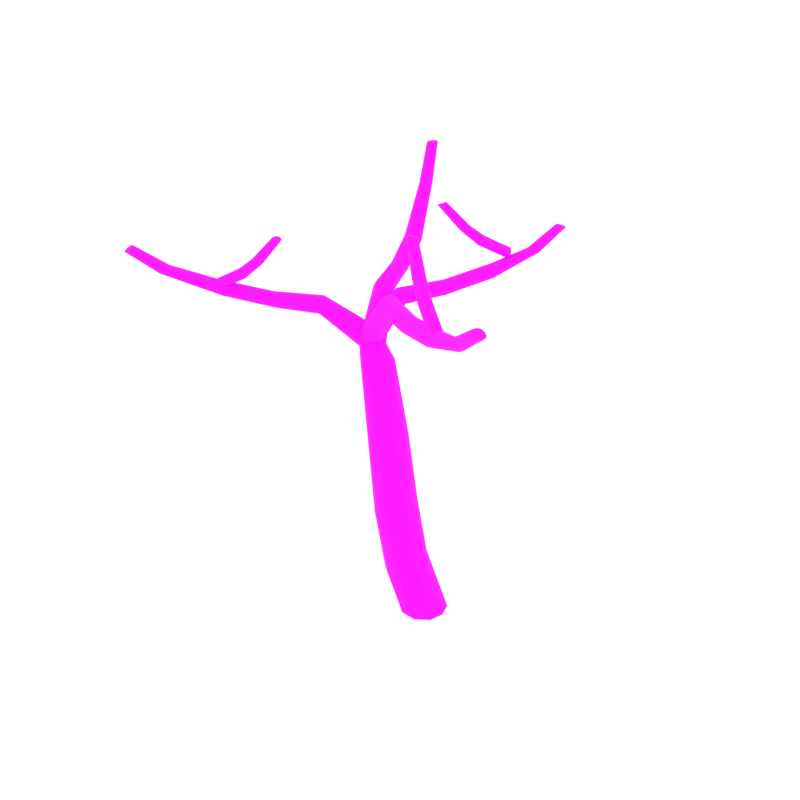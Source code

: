 # Source: DeadTree_2.blend  (saved by Blender 2.79.0; exported with 4.5.12 LTS)
import bpy
from mathutils import Matrix  # noqa: F401  (used for matrix-valued properties, if any)

bpy.ops.wm.read_factory_settings(use_empty=True)
scene = bpy.context.scene
scene.name = 'Scene'

# ---- collections
col_collection_1 = bpy.data.collections.new('Collection 1'); scene.collection.children.link(col_collection_1)

# ---- images (referenced by path relative to the original .blend; pixels are not part of the script)
import os
ASSET_DIR = os.environ.get("B2B_ASSET_DIR", "")  # directory of the original .blend (textures are referenced by path, not embedded)
HERE = os.path.dirname(os.path.abspath(__file__))  # packed textures are extracted next to this script under _unpacked/

def load_image(name, relpath, width, height, colorspace="sRGB"):
    """Load a texture the original file referenced (path relative to the .blend, or extracted next to this script)."""
    p = next((c for c in (os.path.join(HERE, relpath), os.path.join(ASSET_DIR, relpath)) if relpath and os.path.exists(c)), "")
    if p:
        img = bpy.data.images.load(p, check_existing=True)
        img.name = name
    else:  # same state as the original file: an image datablock whose file is absent (Cycles renders it pink)
        img = bpy.data.images.new(name, width, height)
        img.source = "FILE"
        img.filepath = "//" + (relpath or name)
    img.colorspace_settings.name = colorspace
    return img
img_bark_jpg = load_image('Bark.jpg', 'Bark.jpg', 1024, 1024, 'sRGB')

# ---- materials (node trees are filled in below, after node groups)
mat_bark = bpy.data.materials.new('Bark')
mat_bark.alpha_threshold = 0.0
mat_bark.roughness = 0.5

# ---- node groups
ng_auto_smooth = bpy.data.node_groups.new('Auto Smooth', 'GeometryNodeTree')
_s = ng_auto_smooth.interface.new_socket(name='Geometry', in_out='OUTPUT', socket_type='NodeSocketGeometry')
_s = ng_auto_smooth.interface.new_socket(name='Geometry', in_out='INPUT', socket_type='NodeSocketGeometry')
_s = ng_auto_smooth.interface.new_socket(name='Angle', in_out='INPUT', socket_type='NodeSocketFloat')
_s.subtype = 'ANGLE'
_s.min_value = 0.0
_s.max_value = 3.142
ng_auto_smooth.is_modifier = True
_N = ng_auto_smooth.nodes; _L = ng_auto_smooth.links
n0 = _N.new('NodeGroupOutput'); n0.name = 'Group Output'; n0.location = (480, -100)
n1 = _N.new('NodeGroupInput'); n1.name = 'Group Input'; n1.location = (-420, -300)
n2 = _N.new('NodeGroupInput'); n2.name = 'Group Input.001'; n2.location = (-60, -100)
n3 = _N.new('GeometryNodeSetShadeSmooth'); n3.name = 'Set Shade Smooth'; n3.location = (120, -100)
n3.domain = 'EDGE'
n4 = _N.new('GeometryNodeSetShadeSmooth'); n4.name = 'Set Shade Smooth.001'; n4.location = (300, -100)
n5 = _N.new('GeometryNodeInputMeshEdgeAngle'); n5.name = 'Edge Angle'; n5.location = (-420, -220)
n6 = _N.new('GeometryNodeInputEdgeSmooth'); n6.name = 'Is Edge Smooth'; n6.location = (-60, -160)
n7 = _N.new('GeometryNodeInputShadeSmooth'); n7.name = 'Is Face Smooth'; n7.location = (-240, -340)
n8 = _N.new('FunctionNodeBooleanMath'); n8.name = 'Boolean Math'; n8.location = (-60, -220)
n9 = _N.new('FunctionNodeCompare'); n9.name = 'Compare'; n9.location = (-240, -180)
n9.operation = 'LESS_EQUAL'
_L.new(n5.outputs[0], n9.inputs[0])
_L.new(n4.outputs[0], n0.inputs[0])
_L.new(n1.outputs[1], n9.inputs[1])
_L.new(n9.outputs[0], n8.inputs[0])
_L.new(n7.outputs[0], n8.inputs[1])
_L.new(n2.outputs[0], n3.inputs[0])
_L.new(n6.outputs[0], n3.inputs[1])
_L.new(n3.outputs[0], n4.inputs[0])
_L.new(n8.outputs[0], n3.inputs[2])
n0.is_active_output = True

# ---- material node trees
mat_bark.use_nodes = True; mat_bark.node_tree.nodes.clear()
_N = mat_bark.node_tree.nodes; _L = mat_bark.node_tree.links
n0 = _N.new('ShaderNodeOutputMaterial'); n0.name = 'Material Output'; n0.location = (405, -465)
n1 = _N.new('ShaderNodeBsdfPrincipled'); n1.name = 'Principled BSDF'; n1.location = (115, -465)
n1.width = 150
n1.subsurface_method = 'BURLEY'
n1.inputs[2].default_value = 1.0
n1.inputs[3].default_value = 1.45
n1.inputs[9].default_value = (1.0, 1.0, 1.0)
n2 = _N.new('ShaderNodeTexImage'); n2.name = 'Image Texture.001'; n2.location = (-402, -432)
n2.width = 136
n2.image = img_bark_jpg
_L.new(n1.outputs[0], n0.inputs[0])
_L.new(n2.outputs[0], n1.inputs[0])
n0.is_active_output = True

# ---- world
world_world = bpy.data.worlds.new('World'); scene.world = world_world
world_world.color = (1.0, 1.0, 1.0)
world_world.use_sun_shadow = False
world_world.sun_shadow_jitter_overblur = 0.0
world_world.cycles.sampling_method = 'NONE'
world_world.cycles.sample_map_resolution = 256

# ---- meshes
me_cylinder_039 = bpy.data.meshes.new('Cylinder.039')
me_cylinder_039.from_pydata([(0.2263, -0.04104, -0.00138), (0.2728, 0.1252, 0.001777), (0.0831, -0.1548, 0.002427), (-0.09787, -0.1555, 0.01261), (-0.2345, -0.05331, 0.02171), (-0.288, 0.1054, 0.02682), (-0.2409, 0.2708, 0.02738), (-0.1015, 0.3806, 0.02298), (0.07628, 0.3844, 0.01535), (0.2174, 0.2842, 0.007752), (-0.2567, -0.1021, 2.096), (-0.2241, 0.0302, 2.136), (-0.3647, -0.193, 2.068), (-0.5087, -0.1973, 2.077), (-0.6234, -0.1163, 2.113), (-0.6719, 0.01304, 2.153), (-0.6366, 0.15, 2.183), (-0.5236, 0.2386, 2.192), (-0.3822, 0.2388, 2.186), (-0.2707, 0.1578, 2.169), (-0.5666, -0.1821, 3.273), (-0.5172, -0.128, 3.245), (-0.6294, -0.1944, 3.321), (-0.6806, -0.1588, 3.373), (-0.6994, -0.088, 3.408), (-0.6792, -0.009433, 3.413), (-0.6284, 0.04683, 3.384), (-0.5675, 0.06018, 3.33), (-0.5171, 0.02206, 3.276), (-0.4973, -0.05173, 3.246), (-0.1557, -0.3794, 3.759), (-0.1233, -0.3275, 3.731), (-0.187, -0.4018, 3.816), (-0.2034, -0.3855, 3.881), (-0.1976, -0.336, 3.93), (-0.1731, -0.272, 3.942), (-0.1397, -0.2181, 3.914), (-0.112, -0.1935, 3.854), (-0.09727, -0.2113, 3.786), (-0.1004, -0.2646, 3.741), (0.2968, -0.639, 3.792), (0.3173, -0.5876, 3.769), (0.2903, -0.6717, 3.843), (0.3025, -0.6731, 3.904), (0.3295, -0.6418, 3.95), (0.3595, -0.5895, 3.965), (0.3808, -0.5363, 3.941), (0.3834, -0.5009, 3.889), (0.369, -0.5004, 3.828), (0.3449, -0.5357, 3.782), (0.8595, -0.9637, 3.916), (0.8791, -0.9117, 3.894), (0.8554, -0.9979, 3.966), (0.8707, -1.001, 4.026), (0.9001, -0.9715, 4.072), (0.9311, -0.9198, 4.086), (0.9516, -0.866, 4.063), (0.9517, -0.8291, 4.013), (0.9342, -0.8266, 3.952), (0.9077, -0.8603, 3.906), (1.372, -1.246, 4.129), (1.401, -1.215, 4.114), (1.334, -1.252, 4.155), (1.302, -1.231, 4.182), (1.289, -1.189, 4.2), (1.301, -1.143, 4.201), (1.331, -1.111, 4.185), (1.368, -1.105, 4.156), (1.399, -1.128, 4.128), (1.412, -1.171, 4.113), (1.723, -1.42, 4.4), (1.749, -1.394, 4.388), (1.688, -1.424, 4.418), (1.658, -1.405, 4.435), (1.645, -1.368, 4.446), (1.654, -1.329, 4.445), (1.681, -1.303, 4.433), (1.716, -1.299, 4.412), (1.746, -1.319, 4.394), (1.759, -1.357, 4.386), (0.6051, -0.7628, 4.168), (0.6203, -0.7279, 4.151), (0.6103, -0.7918, 4.198), (0.634, -0.8027, 4.232), (0.6672, -0.7907, 4.256), (0.6975, -0.7608, 4.261), (0.7134, -0.7247, 4.244), (0.7098, -0.6968, 4.211), (0.6854, -0.6869, 4.176), (0.6499, -0.6989, 4.154), (0.421, -0.6315, 4.359), (0.4312, -0.5934, 4.347), (0.4355, -0.6674, 4.375), (0.47, -0.6868, 4.39), (0.5115, -0.6816, 4.399), (0.5437, -0.6538, 4.397), (0.5546, -0.6145, 4.385), (0.5401, -0.5787, 4.366), (0.5043, -0.56, 4.349), (0.4621, -0.5661, 4.344), (0.1956, -0.4543, 4.682), (0.2035, -0.4213, 4.674), (0.209, -0.486, 4.692), (0.2396, -0.5038, 4.699), (0.2756, -0.5003, 4.702), (0.303, -0.477, 4.698), (0.3114, -0.4429, 4.69), (0.2976, -0.4111, 4.678), (0.2658, -0.3938, 4.67), (0.2295, -0.3982, 4.669), (0.9256, -0.9762, 3.972), (0.9452, -0.9441, 3.955), (0.9208, -0.9986, 4.008), (0.9321, -1.001, 4.049), (0.9556, -0.9828, 4.08), (0.9827, -0.9506, 4.088), (1.003, -0.9173, 4.07), (1.01, -0.8963, 4.033), (0.9986, -0.8949, 3.991), (0.9722, -0.9131, 3.962), (-1.475, 2.01, 4.825), (-1.485, 1.971, 4.82), (-1.469, 1.934, 4.82), (-1.435, 1.913, 4.823), (-1.395, 1.917, 4.825), (-1.365, 1.944, 4.828), (-1.357, 1.983, 4.829), (-1.374, 2.019, 4.83), (-1.446, 2.035, 4.828), (-1.408, 2.039, 4.83), (-1.4, 1.799, 4.402), (-1.411, 1.753, 4.403), (-1.393, 1.709, 4.411), (-1.352, 1.686, 4.42), (-1.306, 1.691, 4.426), (-1.271, 1.723, 4.426), (-1.261, 1.769, 4.422), (-1.281, 1.811, 4.415), (-1.366, 1.829, 4.404), (-1.321, 1.834, 4.409), (-1.201, 1.282, 3.831), (-1.227, 1.25, 3.878), (-1.221, 1.238, 3.94), (-1.185, 1.249, 3.99), (-1.132, 1.274, 4.009), (-1.082, 1.306, 3.99), (-1.056, 1.332, 3.941), (-1.063, 1.345, 3.88), (-1.153, 1.314, 3.815), (-1.101, 1.338, 3.833), (-1.078, 0.8865, 3.604), (-1.119, 0.8722, 3.65), (-1.13, 0.8811, 3.712), (-1.107, 0.9081, 3.764), (-1.059, 0.9386, 3.787), (-1.003, 0.9631, 3.773), (-0.9633, 0.9725, 3.726), (-0.9542, 0.9642, 3.666), (-1.026, 0.9121, 3.592), (-0.9787, 0.9416, 3.615), (-0.8785, 0.405, 3.563), (-0.9125, 0.3638, 3.609), (-0.9111, 0.3407, 3.676), (-0.8742, 0.3443, 3.736), (-0.8154, 0.3682, 3.765), (-0.7579, 0.4054, 3.752), (-0.7241, 0.442, 3.704), (-0.7277, 0.4648, 3.638), (-0.823, 0.4423, 3.553), (-0.7662, 0.4652, 3.581), (-0.707, 0.0221, 3.197), (-0.7326, -0.06071, 3.219), (-0.7025, -0.1388, 3.253), (-0.6078, -0.1985, 3.279), (-0.5271, -0.1816, 3.31), (-0.459, -0.1255, 3.306), (-0.4301, -0.05127, 3.267), (-0.4827, 0.0407, 3.225), (-0.6396, 0.0746, 3.19), (-0.5552, 0.08209, 3.201), (-0.4698, -0.02899, 3.272), (-0.5198, 0.02127, 3.247), (-0.4609, -0.09933, 3.301), (-0.4986, -0.1629, 3.325), (-0.5695, -0.1941, 3.335), (-0.6456, -0.1811, 3.325), (-0.6978, -0.1295, 3.299), (-0.7062, -0.05929, 3.264), (-0.6655, 0.004324, 3.239), (-0.5932, 0.03497, 3.235), (-0.4199, 0.2854, 3.608), (-0.4661, 0.3097, 3.58), (-0.4012, 0.2614, 3.661), (-0.4179, 0.2486, 3.719), (-0.4644, 0.2527, 3.759), (-0.5229, 0.2711, 3.766), (-0.5709, 0.2962, 3.737), (-0.5912, 0.3168, 3.681), (-0.5729, 0.3281, 3.622), (-0.5233, 0.3266, 3.584), (-0.2182, 0.7013, 3.63), (-0.2636, 0.7154, 3.607), (-0.1916, 0.6996, 3.677), (-0.1941, 0.7129, 3.73), (-0.2256, 0.7368, 3.769), (-0.2741, 0.7608, 3.777), (-0.3211, 0.7755, 3.753), (-0.3499, 0.7735, 3.706), (-0.3464, 0.7582, 3.652), (-0.3116, 0.7372, 3.614), (0.03003, 1.222, 3.73), (-0.01583, 1.235, 3.707), (0.05787, 1.223, 3.776), (0.05688, 1.239, 3.829), (0.02669, 1.265, 3.867), (-0.02139, 1.29, 3.875), (-0.06889, 1.304, 3.852), (-0.09889, 1.299, 3.805), (-0.09697, 1.281, 3.752), (-0.06343, 1.258, 3.715), (0.2472, 1.752, 3.921), (0.2191, 1.775, 3.904), (0.2536, 1.719, 3.945), (0.235, 1.691, 3.969), (0.1981, 1.678, 3.984), (0.1572, 1.686, 3.982), (0.128, 1.71, 3.965), (0.1214, 1.741, 3.938), (0.1414, 1.769, 3.913), (0.1795, 1.782, 3.901), (0.3671, 2.083, 4.153), (0.3438, 2.104, 4.14), (0.372, 2.053, 4.17), (0.3555, 2.026, 4.186), (0.3237, 2.013, 4.194), (0.289, 2.018, 4.191), (0.2646, 2.04, 4.178), (0.2599, 2.07, 4.158), (0.2776, 2.097, 4.141), (0.3102, 2.11, 4.136), (-0.109, 1.15, 4.095), (-0.1392, 1.16, 4.077), (-0.08621, 1.159, 4.123), (-0.08044, 1.183, 4.152), (-0.09461, 1.213, 4.17), (-0.1228, 1.238, 4.169), (-0.154, 1.249, 4.151), (-0.1758, 1.242, 4.12), (-0.1805, 1.217, 4.09), (-0.1664, 1.185, 4.075), (-0.2308, 0.9951, 4.268), (-0.2639, 1.001, 4.253), (-0.2012, 1.011, 4.283), (-0.187, 1.044, 4.295), (-0.1944, 1.081, 4.3), (-0.2202, 1.107, 4.293), (-0.2544, 1.114, 4.279), (-0.2836, 1.098, 4.26), (-0.297, 1.064, 4.247), (-0.2892, 1.026, 4.246), (-0.4014, 0.811, 4.557), (-0.4301, 0.8154, 4.546), (-0.3749, 0.8253, 4.566), (-0.3613, 0.8538, 4.571), (-0.3664, 0.8855, 4.571), (-0.388, 0.908, 4.564), (-0.4177, 0.9128, 4.553), (-0.4441, 0.898, 4.541), (-0.4571, 0.8684, 4.535), (-0.4514, 0.8367, 4.538), (0.07855, 1.43, 3.914), (0.05067, 1.444, 3.895), (0.09567, 1.429, 3.947), (0.09428, 1.443, 3.982), (0.07432, 1.465, 4.006), (0.04395, 1.487, 4.009), (0.01506, 1.502, 3.989), (-0.0008056, 1.504, 3.954), (0.0019, 1.491, 3.918), (0.02156, 1.466, 3.896), (-0.4329, 0.2164, 0.4987), (-0.322, 0.3206, 0.5663), (-0.2699, -0.1902, 0.5167), (-0.3973, -0.09406, 0.4708), (0.004314, 0.07682, 0.7072), (-0.01585, -0.07993, 0.6678), (-0.1754, 0.3226, 0.6432), (-0.4588, 0.05737, 0.4639), (-0.119, -0.1874, 0.5925), (-0.05466, 0.2274, 0.6979), (-0.5722, 0.1908, 1.235), (-0.4019, -0.2066, 1.196), (-0.112, 0.05407, 1.345), (-0.4538, 0.2924, 1.283), (-0.5362, -0.1132, 1.184), (-0.1346, -0.09824, 1.301), (-0.2992, 0.2935, 1.329), (-0.6006, 0.03475, 1.199), (-0.2433, -0.2028, 1.24), (-0.173, 0.2007, 1.355), (-0.7205, -0.01278, 3.223), (-0.6983, -0.07996, 3.179), (-0.6985, 0.03869, 3.286), (-0.64, 0.05247, 3.348), (-0.5674, 0.02181, 3.383), (-0.5082, -0.04051, 3.377), (-0.4847, -0.11, 3.332), (-0.5044, -0.159, 3.263), (-0.5647, -0.1703, 3.199), (-0.6408, -0.14, 3.17), (-1.064, -0.3172, 3.59), (-1.041, -0.3627, 3.559), (-1.065, -0.2895, 3.644), (-1.043, -0.2921, 3.702), (-1.008, -0.3251, 3.74), (-0.9721, -0.3749, 3.745), (-0.9485, -0.4221, 3.713), (-0.9446, -0.4478, 3.656), (-0.9663, -0.443, 3.597), (-1.005, -0.4104, 3.561), (-1.473, -0.5329, 3.603), (-1.445, -0.5699, 3.577), (-1.493, -0.5181, 3.651), (-1.499, -0.533, 3.703), (-1.488, -0.5728, 3.739), (-1.463, -0.6213, 3.745), (-1.434, -0.6598, 3.719), (-1.41, -0.6728, 3.671), (-1.404, -0.6557, 3.618), (-1.42, -0.6163, 3.582), (-1.982, -0.8091, 3.691), (-1.953, -0.8459, 3.666), (-2.004, -0.7953, 3.738), (-2.013, -0.8115, 3.789), (-2.004, -0.8523, 3.825), (-1.98, -0.9013, 3.831), (-1.95, -0.9395, 3.806), (-1.924, -0.9516, 3.758), (-1.915, -0.9332, 3.706), (-1.928, -0.8927, 3.671), (-2.553, -1.159, 3.894), (-2.545, -1.194, 3.876), (-2.539, -1.13, 3.92), (-2.508, -1.12, 3.945), (-2.47, -1.132, 3.958), (-2.442, -1.162, 3.955), (-2.433, -1.198, 3.936), (-2.446, -1.226, 3.908), (-2.479, -1.235, 3.882), (-2.517, -1.223, 3.871), (-2.846, -1.366, 4.118), (-2.84, -1.396, 4.103), (-2.832, -1.34, 4.136), (-2.802, -1.329, 4.152), (-2.769, -1.337, 4.16), (-2.744, -1.362, 4.155), (-2.738, -1.394, 4.14), (-2.752, -1.419, 4.119), (-2.782, -1.429, 4.103), (-2.816, -1.42, 4.098), (-1.705, -0.743, 3.917), (-1.687, -0.769, 3.899), (-1.729, -0.7364, 3.946), (-1.748, -0.7524, 3.974), (-1.754, -0.7853, 3.992), (-1.746, -0.8224, 3.992), (-1.727, -0.8495, 3.973), (-1.706, -0.8565, 3.942), (-1.687, -0.8393, 3.913), (-1.68, -0.805, 3.897), (-1.516, -0.6894, 4.09), (-1.492, -0.7138, 4.076), (-1.549, -0.6849, 4.106), (-1.58, -0.7029, 4.118), (-1.596, -0.7371, 4.122), (-1.59, -0.7739, 4.116), (-1.567, -0.7992, 4.101), (-1.533, -0.8034, 4.083), (-1.503, -0.7839, 4.07), (-1.487, -0.7492, 4.068), (-1.269, -0.6413, 4.379), (-1.249, -0.6618, 4.368), (-1.299, -0.6372, 4.388), (-1.327, -0.6522, 4.394), (-1.342, -0.6808, 4.393), (-1.337, -0.7118, 4.386), (-1.316, -0.7332, 4.375), (-1.286, -0.7367, 4.363), (-1.258, -0.7205, 4.357), (-1.244, -0.6916, 4.361), (-2.022, -0.8583, 3.736), (-2.008, -0.8861, 3.717), (-2.035, -0.8479, 3.769), (-2.042, -0.8594, 3.805), (-2.039, -0.8889, 3.829), (-2.028, -0.9251, 3.831), (-2.013, -0.954, 3.811), (-2.002, -0.9653, 3.777), (-1.996, -0.9528, 3.74), (-1.997, -0.9214, 3.718), (-0.3642, -0.1738, 3.089), (-0.3301, -0.0664, 3.083), (-0.4559, -0.2421, 3.088), (-0.5695, -0.2421, 3.085), (-0.6604, -0.1754, 3.081), (-0.696, -0.06839, 3.074), (-0.6634, 0.0404, 3.067), (-0.5722, 0.1102, 3.059), (-0.4556, 0.1104, 3.062), (-0.3635, 0.04103, 3.075)], [], [(293, 290, 16, 17), (294, 291, 13, 14), (295, 292, 11, 10), (296, 293, 17, 18), (297, 294, 14, 15), (298, 295, 10, 12), (299, 296, 18, 19), (290, 297, 15, 16), (291, 298, 12, 13), (292, 299, 19, 11), (402, 403, 13, 12), (408, 409, 19, 18), (405, 406, 16, 15), (409, 401, 11, 19), (406, 407, 17, 16), (403, 404, 14, 13), (407, 408, 18, 17), (404, 405, 15, 14), (404, 403, 173, 172), (403, 402, 174, 173), (402, 400, 175, 174), (400, 401, 176, 175), (401, 409, 177, 176), (400, 402, 12, 10), (24, 23, 33, 34), (20, 21, 31, 30), (28, 27, 37, 38), (25, 24, 34, 35), (22, 20, 30, 32), (29, 28, 38, 39), (26, 25, 35, 36), (23, 22, 32, 33), (21, 29, 39, 31), (27, 26, 36, 37), (30, 31, 41, 40), (38, 37, 47, 48), (35, 34, 44, 45), (32, 30, 40, 42), (39, 38, 48, 49), (36, 35, 45, 46), (33, 32, 42, 43), (31, 39, 49, 41), (37, 36, 46, 47), (34, 33, 43, 44), (48, 47, 57, 58), (45, 44, 54, 55), (42, 40, 50, 52), (49, 48, 58, 59), (46, 45, 55, 56), (43, 42, 52, 53), (41, 49, 59, 51), (47, 46, 56, 57), (44, 43, 53, 54), (40, 41, 51, 50), (55, 54, 64, 65), (52, 50, 60, 62), (59, 58, 68, 69), (56, 55, 65, 66), (53, 52, 62, 63), (51, 59, 69, 61), (57, 56, 66, 67), (54, 53, 63, 64), (50, 51, 61, 60), (58, 57, 67, 68), (62, 60, 70, 72), (69, 68, 78, 79), (66, 65, 75, 76), (63, 62, 72, 73), (61, 69, 79, 71), (67, 66, 76, 77), (64, 63, 73, 74), (60, 61, 71, 70), (68, 67, 77, 78), (65, 64, 74, 75), (85, 95, 94, 84), (82, 92, 90, 80), (89, 99, 98, 88), (86, 96, 95, 85), (83, 93, 92, 82), (81, 91, 99, 89), (87, 97, 96, 86), (84, 94, 93, 83), (80, 90, 91, 81), (88, 98, 97, 87), (92, 102, 100, 90), (99, 109, 108, 98), (96, 106, 105, 95), (93, 103, 102, 92), (91, 101, 109, 99), (97, 107, 106, 96), (94, 104, 103, 93), (90, 100, 101, 91), (98, 108, 107, 97), (95, 105, 104, 94), (83, 82, 112, 113), (81, 89, 119, 111), (87, 86, 116, 117), (84, 83, 113, 114), (80, 81, 111, 110), (88, 87, 117, 118), (85, 84, 114, 115), (82, 80, 110, 112), (89, 88, 118, 119), (86, 85, 115, 116), (101, 100, 102, 103, 104, 105, 106, 107, 108, 109), (304, 303, 313, 314), (135, 136, 126, 125), (133, 134, 124, 123), (132, 133, 123, 122), (131, 132, 122, 121), (134, 135, 125, 124), (138, 130, 120, 128), (139, 138, 128, 129), (136, 137, 127, 126), (137, 139, 129, 127), (140, 141, 131, 130), (148, 140, 130, 138), (149, 148, 138, 139), (141, 142, 132, 131), (146, 147, 137, 136), (145, 146, 136, 135), (130, 131, 121, 120), (143, 144, 134, 133), (142, 143, 133, 132), (165, 166, 156, 155), (152, 153, 143, 142), (161, 162, 152, 151), (168, 160, 150, 158), (150, 151, 141, 140), (156, 157, 147, 146), (163, 164, 154, 153), (154, 155, 145, 144), (159, 158, 148, 149), (167, 169, 159, 157), (172, 173, 163, 162), (179, 178, 168, 169), (177, 179, 169, 167), (176, 177, 167, 166), (178, 170, 160, 168), (174, 175, 165, 164), (173, 174, 164, 163), (169, 168, 158, 159), (171, 172, 162, 161), (170, 171, 161, 160), (153, 154, 144, 143), (158, 150, 140, 148), (166, 167, 157, 156), (157, 159, 149, 147), (144, 145, 135, 134), (160, 161, 151, 150), (151, 152, 142, 141), (155, 156, 146, 145), (164, 165, 155, 154), (162, 163, 153, 152), (175, 176, 166, 165), (184, 183, 193, 194), (180, 181, 191, 190), (188, 187, 197, 198), (185, 184, 194, 195), (182, 180, 190, 192), (189, 188, 198, 199), (186, 185, 195, 196), (183, 182, 192, 193), (181, 189, 199, 191), (187, 186, 196, 197), (190, 191, 201, 200), (198, 197, 207, 208), (195, 194, 204, 205), (192, 190, 200, 202), (199, 198, 208, 209), (196, 195, 205, 206), (193, 192, 202, 203), (191, 199, 209, 201), (197, 196, 206, 207), (194, 193, 203, 204), (208, 207, 217, 218), (205, 204, 214, 215), (202, 200, 210, 212), (209, 208, 218, 219), (206, 205, 215, 216), (203, 202, 212, 213), (201, 209, 219, 211), (207, 206, 216, 217), (204, 203, 213, 214), (200, 201, 211, 210), (215, 214, 224, 225), (212, 210, 220, 222), (219, 218, 228, 229), (216, 215, 225, 226), (213, 212, 222, 223), (211, 219, 229, 221), (217, 216, 226, 227), (214, 213, 223, 224), (210, 211, 221, 220), (218, 217, 227, 228), (222, 220, 230, 232), (229, 228, 238, 239), (226, 225, 235, 236), (223, 222, 232, 233), (221, 229, 239, 231), (227, 226, 236, 237), (224, 223, 233, 234), (220, 221, 231, 230), (228, 227, 237, 238), (225, 224, 234, 235), (245, 255, 254, 244), (242, 252, 250, 240), (249, 259, 258, 248), (246, 256, 255, 245), (243, 253, 252, 242), (241, 251, 259, 249), (247, 257, 256, 246), (244, 254, 253, 243), (240, 250, 251, 241), (248, 258, 257, 247), (252, 262, 260, 250), (259, 269, 268, 258), (256, 266, 265, 255), (253, 263, 262, 252), (251, 261, 269, 259), (257, 267, 266, 256), (254, 264, 263, 253), (250, 260, 261, 251), (258, 268, 267, 257), (255, 265, 264, 254), (243, 242, 272, 273), (241, 249, 279, 271), (247, 246, 276, 277), (244, 243, 273, 274), (240, 241, 271, 270), (248, 247, 277, 278), (245, 244, 274, 275), (242, 240, 270, 272), (249, 248, 278, 279), (246, 245, 275, 276), (261, 260, 262, 263, 264, 265, 266, 267, 268, 269), (1, 9, 289, 284), (3, 2, 288, 282), (6, 5, 287, 280), (9, 8, 286, 289), (2, 0, 285, 288), (5, 4, 283, 287), (8, 7, 281, 286), (0, 1, 284, 285), (4, 3, 282, 283), (7, 6, 280, 281), (284, 289, 299, 292), (282, 288, 298, 291), (280, 287, 297, 290), (289, 286, 296, 299), (288, 285, 295, 298), (287, 283, 294, 297), (286, 281, 293, 296), (285, 284, 292, 295), (283, 282, 291, 294), (281, 280, 290, 293), (71, 79, 78, 77, 76, 75, 74, 73, 72, 70), (147, 149, 139, 137), (231, 239, 238, 237, 236, 235, 234, 233, 232, 230), (300, 301, 311, 310), (308, 307, 317, 318), (305, 304, 314, 315), (302, 300, 310, 312), (309, 308, 318, 319), (306, 305, 315, 316), (303, 302, 312, 313), (301, 309, 319, 311), (307, 306, 316, 317), (310, 311, 321, 320), (318, 317, 327, 328), (315, 314, 324, 325), (312, 310, 320, 322), (319, 318, 328, 329), (316, 315, 325, 326), (313, 312, 322, 323), (311, 319, 329, 321), (317, 316, 326, 327), (314, 313, 323, 324), (328, 327, 337, 338), (325, 324, 334, 335), (322, 320, 330, 332), (329, 328, 338, 339), (326, 325, 335, 336), (323, 322, 332, 333), (321, 329, 339, 331), (327, 326, 336, 337), (324, 323, 333, 334), (320, 321, 331, 330), (335, 334, 344, 345), (332, 330, 340, 342), (339, 338, 348, 349), (336, 335, 345, 346), (333, 332, 342, 343), (331, 339, 349, 341), (337, 336, 346, 347), (334, 333, 343, 344), (330, 331, 341, 340), (338, 337, 347, 348), (342, 340, 350, 352), (349, 348, 358, 359), (346, 345, 355, 356), (343, 342, 352, 353), (341, 349, 359, 351), (347, 346, 356, 357), (344, 343, 353, 354), (340, 341, 351, 350), (348, 347, 357, 358), (345, 344, 354, 355), (365, 375, 374, 364), (362, 372, 370, 360), (369, 379, 378, 368), (366, 376, 375, 365), (363, 373, 372, 362), (361, 371, 379, 369), (367, 377, 376, 366), (364, 374, 373, 363), (360, 370, 371, 361), (368, 378, 377, 367), (372, 382, 380, 370), (379, 389, 388, 378), (376, 386, 385, 375), (373, 383, 382, 372), (371, 381, 389, 379), (377, 387, 386, 376), (374, 384, 383, 373), (370, 380, 381, 371), (378, 388, 387, 377), (375, 385, 384, 374), (363, 362, 392, 393), (361, 369, 399, 391), (367, 366, 396, 397), (364, 363, 393, 394), (360, 361, 391, 390), (368, 367, 397, 398), (365, 364, 394, 395), (362, 360, 390, 392), (369, 368, 398, 399), (366, 365, 395, 396), (381, 380, 382, 383, 384, 385, 386, 387, 388, 389), (128, 120, 121, 122, 123, 124, 125, 126, 127, 129), (351, 359, 358, 357, 356, 355, 354, 353, 352, 350), (404, 172, 171, 405), (170, 406, 405, 171), (178, 407, 406, 170), (179, 408, 407, 178), (409, 408, 179, 177), (11, 401, 400, 10)])
me_cylinder_039.polygons.foreach_set('use_smooth', [True] * 347)
_uv = me_cylinder_039.uv_layers.new(name='UVMap')
_uv.uv.foreach_set('vector', [0.4666, 0.5466, 0.5197, 0.5403, 0.4963, 0.8482, 0.4504, 0.8434, 0.09235, 0.5334, 0.1469, 0.527, 0.1718, 0.824, 0.1276, 0.8442, 0.2552, 0.5411, 0.3079, 0.5519, 0.315, 0.8198, 0.2679, 0.812, 0.4138, 0.5529, 0.4666, 0.5466, 0.4504, 0.8434, 0.4053, 0.8362, 0.5728, 0.5347, 0.6266, 0.5319, 0.5894, 0.8387, 0.5427, 0.8461, 0.2018, 0.5297, 0.2552, 0.5411, 0.2679, 0.812, 0.219, 0.8112, 0.3612, 0.5563, 0.4138, 0.5529, 0.4053, 0.8362, 0.3605, 0.8289, 0.5197, 0.5403, 0.5728, 0.5347, 0.5427, 0.8461, 0.4963, 0.8482, 0.1469, 0.527, 0.2018, 0.5297, 0.219, 0.8112, 0.1718, 0.824, 0.3079, 0.5519, 0.3612, 0.5563, 0.3605, 0.8289, 0.315, 0.8198, 0.2565, 1.134, 0.2217, 1.146, 0.1718, 0.824, 0.219, 0.8112, 0.3947, 1.129, 0.358, 1.124, 0.3605, 0.8289, 0.4053, 0.8362, 0.5141, 1.156, 0.4736, 1.153, 0.4963, 0.8482, 0.5427, 0.8461, 0.358, 1.124, 0.3236, 1.123, 0.315, 0.8198, 0.3605, 0.8289, 0.4736, 1.153, 0.4334, 1.141, 0.4504, 0.8434, 0.4963, 0.8482, 0.2217, 1.146, 0.1851, 1.16, 0.1276, 0.8442, 0.1718, 0.824, 0.4334, 1.141, 0.3947, 1.129, 0.4053, 0.8362, 0.4504, 0.8434, 0.5521, 1.154, 0.5141, 1.156, 0.5427, 0.8461, 0.5894, 0.8387, 0.1851, 1.16, 0.2217, 1.146, 0.2366, 1.208, 0.2021, 1.228, 0.2217, 1.146, 0.2565, 1.134, 0.2656, 1.205, 0.2366, 1.208, 0.2565, 1.134, 0.2908, 1.127, 0.2953, 1.2, 0.2656, 1.205, 0.2908, 1.127, 0.3236, 1.123, 0.3257, 1.192, 0.2953, 1.2, 0.3236, 1.123, 0.358, 1.124, 0.3695, 1.195, 0.3257, 1.192, 0.2908, 1.127, 0.2565, 1.134, 0.219, 0.8112, 0.2679, 0.812, 0.6422, 0.2863, 0.6457, 0.2569, 0.9116, 0.2605, 0.913, 0.2842, 0.6495, 0.2026, 0.6475, 0.1772, 0.9025, 0.1819, 0.9054, 0.2098, 0.6396, 0.1247, 0.6382, 0.09638, 0.9074, 0.1007, 0.9019, 0.1259, 0.6392, 0.317, 0.6422, 0.2863, 0.913, 0.2842, 0.9128, 0.3076, 0.6486, 0.229, 0.6495, 0.2026, 0.9054, 0.2098, 0.9086, 0.2359, 0.644, 0.1514, 0.6396, 0.1247, 0.9019, 0.1259, 0.9014, 0.1536, 0.6382, 0.3459, 0.6392, 0.317, 0.9128, 0.3076, 0.9115, 0.3312, 0.6457, 0.2569, 0.6486, 0.229, 0.9086, 0.2359, 0.9116, 0.2605, 0.6475, 0.1772, 0.644, 0.1514, 0.9014, 0.1536, 0.9025, 0.1819, 0.6382, 0.09638, 0.6406, 0.0667, 0.9145, 0.07751, 0.9074, 0.1007, 0.9054, 0.2098, 0.9025, 0.1819, 1.098, 0.1877, 1.101, 0.2074, 0.9019, 0.1259, 0.9074, 0.1007, 1.11, 0.1275, 1.102, 0.1473, 0.9128, 0.3076, 0.913, 0.2842, 1.119, 0.268, 1.12, 0.2898, 0.9086, 0.2359, 0.9054, 0.2098, 1.101, 0.2074, 1.107, 0.2271, 0.9014, 0.1536, 0.9019, 0.1259, 1.102, 0.1473, 1.098, 0.1678, 0.9115, 0.3312, 0.9128, 0.3076, 1.12, 0.2898, 1.117, 0.3114, 0.9116, 0.2605, 0.9086, 0.2359, 1.107, 0.2271, 1.113, 0.2471, 0.9025, 0.1819, 0.9014, 0.1536, 1.098, 0.1678, 1.098, 0.1877, 0.9074, 0.1007, 0.9145, 0.07751, 1.119, 0.1082, 1.11, 0.1275, 0.913, 0.2842, 0.9116, 0.2605, 1.113, 0.2471, 1.119, 0.268, 1.102, 0.1473, 1.11, 0.1275, 1.334, 0.1327, 1.323, 0.1508, 1.12, 0.2898, 1.119, 0.268, 1.346, 0.2657, 1.349, 0.2862, 1.107, 0.2271, 1.101, 0.2074, 1.32, 0.2101, 1.328, 0.2286, 1.098, 0.1678, 1.102, 0.1473, 1.323, 0.1508, 1.317, 0.1706, 1.117, 0.3114, 1.12, 0.2898, 1.349, 0.2862, 1.345, 0.3069, 1.113, 0.2471, 1.107, 0.2271, 1.328, 0.2286, 1.338, 0.2466, 1.098, 0.1877, 1.098, 0.1678, 1.317, 0.1706, 1.316, 0.1906, 1.11, 0.1275, 1.119, 0.1082, 1.345, 0.1148, 1.334, 0.1327, 1.119, 0.268, 1.113, 0.2471, 1.338, 0.2466, 1.346, 0.2657, 1.101, 0.2074, 1.098, 0.1877, 1.316, 0.1906, 1.32, 0.2101, 1.349, 0.2862, 1.346, 0.2657, 1.564, 0.2529, 1.561, 0.2687, 1.328, 0.2286, 1.32, 0.2101, 1.583, 0.2112, 1.578, 0.2251, 1.317, 0.1706, 1.323, 0.1508, 1.575, 0.1686, 1.582, 0.1823, 1.345, 0.3069, 1.349, 0.2862, 1.561, 0.2687, 1.564, 0.2843, 1.338, 0.2466, 1.328, 0.2286, 1.578, 0.2251, 1.57, 0.2385, 1.316, 0.1906, 1.317, 0.1706, 1.582, 0.1823, 1.584, 0.1966, 1.334, 0.1327, 1.345, 0.1148, 1.564, 0.1391, 1.568, 0.1546, 1.346, 0.2657, 1.338, 0.2466, 1.57, 0.2385, 1.564, 0.2529, 1.32, 0.2101, 1.316, 0.1906, 1.584, 0.1966, 1.583, 0.2112, 1.323, 0.1508, 1.334, 0.1327, 1.568, 0.1546, 1.575, 0.1686, 1.578, 0.2251, 1.583, 0.2112, 1.736, 0.2122, 1.731, 0.2244, 1.582, 0.1823, 1.575, 0.1686, 1.729, 0.1745, 1.735, 0.1865, 1.564, 0.2843, 1.561, 0.2687, 1.717, 0.2605, 1.719, 0.2735, 1.57, 0.2385, 1.578, 0.2251, 1.731, 0.2244, 1.725, 0.2359, 1.584, 0.1966, 1.582, 0.1823, 1.735, 0.1865, 1.738, 0.1993, 1.568, 0.1546, 1.564, 0.1391, 1.719, 0.1497, 1.722, 0.1624, 1.564, 0.2529, 1.57, 0.2385, 1.725, 0.2359, 1.719, 0.2477, 1.583, 0.2112, 1.584, 0.1966, 1.738, 0.1993, 1.736, 0.2122, 1.575, 0.1686, 1.568, 0.1546, 1.722, 0.1624, 1.729, 0.1745, 1.561, 0.2687, 1.564, 0.2529, 1.719, 0.2477, 1.717, 0.2605, 1.323, 1.048, 1.318, 1.132, 1.303, 1.134, 1.308, 1.049, 1.278, 1.05, 1.276, 1.145, 1.262, 1.149, 1.264, 1.05, 1.236, 1.047, 1.235, 1.147, 1.222, 1.14, 1.221, 1.045, 1.191, 1.044, 1.193, 1.13, 1.178, 1.13, 1.176, 1.045, 1.292, 1.05, 1.289, 1.14, 1.276, 1.145, 1.278, 1.05, 1.25, 1.049, 1.248, 1.15, 1.235, 1.147, 1.236, 1.047, 1.206, 1.043, 1.208, 1.134, 1.193, 1.13, 1.191, 1.044, 1.308, 1.049, 1.303, 1.134, 1.289, 1.14, 1.292, 1.05, 1.264, 1.05, 1.262, 1.149, 1.248, 1.15, 1.25, 1.049, 1.221, 1.045, 1.222, 1.14, 1.208, 1.134, 1.206, 1.043, 1.276, 1.145, 1.27, 1.292, 1.258, 1.297, 1.262, 1.149, 1.235, 1.147, 1.234, 1.294, 1.222, 1.288, 1.222, 1.14, 1.193, 1.13, 1.199, 1.278, 1.187, 1.278, 1.178, 1.13, 1.289, 1.14, 1.281, 1.286, 1.27, 1.292, 1.276, 1.145, 1.248, 1.15, 1.246, 1.297, 1.234, 1.294, 1.235, 1.147, 1.208, 1.134, 1.211, 1.282, 1.199, 1.278, 1.193, 1.13, 1.303, 1.134, 1.292, 1.282, 1.281, 1.286, 1.289, 1.14, 1.262, 1.149, 1.258, 1.297, 1.246, 1.297, 1.248, 1.15, 1.222, 1.14, 1.222, 1.288, 1.211, 1.282, 1.208, 1.134, 1.318, 1.132, 1.305, 1.28, 1.292, 1.282, 1.303, 1.134, 1.292, 1.05, 1.278, 1.05, 1.282, 0.9031, 1.297, 0.9068, 1.25, 1.049, 1.236, 1.047, 1.237, 0.8962, 1.252, 0.897, 1.206, 1.043, 1.191, 1.044, 1.191, 0.9045, 1.206, 0.9003, 1.308, 1.049, 1.292, 1.05, 1.297, 0.9068, 1.312, 0.9093, 1.264, 1.05, 1.25, 1.049, 1.252, 0.897, 1.267, 0.8997, 1.221, 1.045, 1.206, 1.043, 1.206, 0.9003, 1.221, 0.897, 1.323, 1.048, 1.308, 1.049, 1.312, 0.9093, 1.328, 0.9096, 1.278, 1.05, 1.264, 1.05, 1.267, 0.8997, 1.282, 0.9031, 1.236, 1.047, 1.221, 1.045, 1.221, 0.897, 1.237, 0.8962, 1.191, 1.044, 1.176, 1.045, 1.176, 0.9069, 1.191, 0.9045, 0.7344, 1.101, 0.7274, 1.091, 0.7274, 1.078, 0.7347, 1.068, 0.7467, 1.064, 0.7587, 1.068, 0.7661, 1.078, 0.766, 1.091, 0.7582, 1.101, 0.7459, 1.105, 1.592, 0.3768, 1.593, 0.4072, 1.364, 0.438, 1.36, 0.4165, 0.42, 2.117, 0.4372, 2.123, 0.4571, 2.297, 0.4432, 2.292, 0.3839, 2.12, 0.4016, 2.116, 0.4287, 2.291, 0.4145, 2.295, 0.3681, 2.129, 0.3839, 2.12, 0.4145, 2.295, 0.4014, 2.302, 0.5177, 2.12, 0.5329, 2.111, 0.5396, 2.287, 0.5266, 2.295, 0.4016, 2.116, 0.42, 2.117, 0.4432, 2.292, 0.4287, 2.291, 0.4866, 2.134, 0.5027, 2.13, 0.5137, 2.303, 0.4997, 2.308, 0.4698, 2.135, 0.4866, 2.134, 0.4997, 2.308, 0.485, 2.308, 0.4372, 2.123, 0.4533, 2.13, 0.4708, 2.303, 0.4571, 2.297, 0.4533, 2.13, 0.4698, 2.135, 0.485, 2.308, 0.4708, 2.303, 0.4868, 1.83, 0.5102, 1.832, 0.5177, 2.12, 0.5027, 2.13, 0.4644, 1.832, 0.4868, 1.83, 0.5027, 2.13, 0.4866, 2.134, 0.4435, 1.84, 0.4644, 1.832, 0.4866, 2.134, 0.4698, 2.135, 0.5102, 1.832, 0.5327, 1.841, 0.5329, 2.111, 0.5177, 2.12, 0.4051, 1.862, 0.424, 1.851, 0.4533, 2.13, 0.4372, 2.123, 0.3847, 1.871, 0.4051, 1.862, 0.4372, 2.123, 0.42, 2.117, 0.5027, 2.13, 0.5177, 2.12, 0.5266, 2.295, 0.5137, 2.303, 0.3388, 1.872, 0.362, 1.875, 0.4016, 2.116, 0.3839, 2.12, 0.3157, 1.864, 0.3388, 1.872, 0.3839, 2.12, 0.3681, 2.129, 0.3362, 1.472, 0.3615, 1.47, 0.3874, 1.693, 0.363, 1.703, 0.2878, 1.687, 0.3106, 1.7, 0.3388, 1.872, 0.3157, 1.864, 0.4996, 1.456, 0.5258, 1.461, 0.5119, 1.672, 0.4913, 1.661, 0.442, 1.458, 0.4711, 1.456, 0.4692, 1.658, 0.4478, 1.659, 0.4692, 1.658, 0.4913, 1.661, 0.5102, 1.832, 0.4868, 1.83, 0.3874, 1.693, 0.4081, 1.679, 0.424, 1.851, 0.4051, 1.862, 0.2868, 1.475, 0.3116, 1.474, 0.3363, 1.706, 0.3106, 1.7, 0.3363, 1.706, 0.363, 1.703, 0.3847, 1.871, 0.362, 1.875, 0.4275, 1.667, 0.4478, 1.659, 0.4644, 1.832, 0.4435, 1.84, 0.3863, 1.466, 0.4132, 1.462, 0.4275, 1.667, 0.4081, 1.679, 0.2021, 1.228, 0.2366, 1.208, 0.2868, 1.475, 0.2621, 1.475, 0.4071, 1.201, 0.4477, 1.208, 0.442, 1.458, 0.4132, 1.462, 0.3695, 1.195, 0.4071, 1.201, 0.4132, 1.462, 0.3863, 1.466, 0.3257, 1.192, 0.3695, 1.195, 0.3863, 1.466, 0.3615, 1.47, 0.4477, 1.208, 0.4875, 1.212, 0.4711, 1.456, 0.442, 1.458, 0.2656, 1.205, 0.2953, 1.2, 0.3362, 1.472, 0.3116, 1.474, 0.2366, 1.208, 0.2656, 1.205, 0.3116, 1.474, 0.2868, 1.475, 0.4132, 1.462, 0.442, 1.458, 0.4478, 1.659, 0.4275, 1.667, 0.5237, 1.209, 0.5539, 1.205, 0.5258, 1.461, 0.4996, 1.456, 0.4875, 1.212, 0.5237, 1.209, 0.4996, 1.456, 0.4711, 1.456, 0.3106, 1.7, 0.3363, 1.706, 0.362, 1.875, 0.3388, 1.872, 0.4478, 1.659, 0.4692, 1.658, 0.4868, 1.83, 0.4644, 1.832, 0.3615, 1.47, 0.3863, 1.466, 0.4081, 1.679, 0.3874, 1.693, 0.4081, 1.679, 0.4275, 1.667, 0.4435, 1.84, 0.424, 1.851, 0.362, 1.875, 0.3847, 1.871, 0.42, 2.117, 0.4016, 2.116, 0.4711, 1.456, 0.4996, 1.456, 0.4913, 1.661, 0.4692, 1.658, 0.4913, 1.661, 0.5119, 1.672, 0.5327, 1.841, 0.5102, 1.832, 0.363, 1.703, 0.3874, 1.693, 0.4051, 1.862, 0.3847, 1.871, 0.3116, 1.474, 0.3362, 1.472, 0.363, 1.703, 0.3363, 1.706, 0.2621, 1.475, 0.2868, 1.475, 0.3106, 1.7, 0.2878, 1.687, 0.2953, 1.2, 0.3257, 1.192, 0.3615, 1.47, 0.3362, 1.472, 1.586, 0.6646, 1.577, 0.6928, 1.363, 0.6965, 1.359, 0.6754, 1.556, 0.7424, 1.554, 0.7655, 1.375, 0.769, 1.372, 0.7426, 1.569, 0.8135, 1.58, 0.8384, 1.369, 0.8425, 1.374, 0.8201, 1.589, 0.6367, 1.586, 0.6646, 1.359, 0.6754, 1.358, 0.654, 1.566, 0.7184, 1.556, 0.7424, 1.372, 0.7426, 1.368, 0.7184, 1.558, 0.789, 1.569, 0.8135, 1.374, 0.8201, 1.376, 0.7953, 1.587, 0.8661, 1.589, 0.8955, 1.359, 0.8841, 1.363, 0.8633, 1.577, 0.6928, 1.566, 0.7184, 1.368, 0.7184, 1.363, 0.6965, 1.554, 0.7655, 1.558, 0.789, 1.376, 0.7953, 1.375, 0.769, 1.58, 0.8384, 1.587, 0.8661, 1.363, 0.8633, 1.369, 0.8425, 1.372, 0.7426, 1.375, 0.769, 1.198, 0.7708, 1.195, 0.7537, 1.374, 0.8201, 1.369, 0.8425, 1.189, 0.8242, 1.196, 0.8065, 1.358, 0.654, 1.359, 0.6754, 1.177, 0.7015, 1.175, 0.6826, 1.368, 0.7184, 1.372, 0.7426, 1.195, 0.7537, 1.189, 0.7366, 1.376, 0.7953, 1.374, 0.8201, 1.196, 0.8065, 1.199, 0.7884, 1.363, 0.8633, 1.359, 0.8841, 1.176, 0.8597, 1.181, 0.8419, 1.363, 0.6965, 1.368, 0.7184, 1.189, 0.7366, 1.182, 0.7195, 1.375, 0.769, 1.376, 0.7953, 1.199, 0.7884, 1.198, 0.7708, 1.369, 0.8425, 1.363, 0.8633, 1.181, 0.8419, 1.189, 0.8242, 1.359, 0.6754, 1.363, 0.6965, 1.182, 0.7195, 1.177, 0.7015, 1.196, 0.8065, 1.189, 0.8242, 0.9928, 0.8241, 1.002, 0.8081, 1.175, 0.6826, 1.177, 0.7015, 0.9787, 0.7082, 0.9759, 0.69, 1.189, 0.7366, 1.195, 0.7537, 1.003, 0.7562, 0.9955, 0.7403, 1.199, 0.7884, 1.196, 0.8065, 1.002, 0.8081, 1.007, 0.7906, 1.181, 0.8419, 1.176, 0.8597, 0.9784, 0.8574, 0.9834, 0.8399, 1.182, 0.7195, 1.189, 0.7366, 0.9955, 0.7403, 0.9862, 0.7248, 1.198, 0.7708, 1.199, 0.7884, 1.007, 0.7906, 1.008, 0.7731, 1.189, 0.8242, 1.181, 0.8419, 0.9834, 0.8399, 0.9928, 0.8241, 1.177, 0.7015, 1.182, 0.7195, 0.9862, 0.7248, 0.9787, 0.7082, 1.195, 0.7537, 1.198, 0.7708, 1.008, 0.7731, 1.003, 0.7562, 0.9759, 0.69, 0.9787, 0.7082, 0.7889, 0.7263, 0.7906, 0.7126, 0.9955, 0.7403, 1.003, 0.7562, 0.7733, 0.7633, 0.7775, 0.751, 1.007, 0.7906, 1.002, 0.8081, 0.7818, 0.8002, 0.7756, 0.7885, 0.9834, 0.8399, 0.9784, 0.8574, 0.7923, 0.8395, 0.7922, 0.8256, 0.9862, 0.7248, 0.9955, 0.7403, 0.7775, 0.751, 0.7837, 0.7391, 1.008, 0.7731, 1.007, 0.7906, 0.7756, 0.7885, 0.7726, 0.776, 0.9928, 0.8241, 0.9834, 0.8399, 0.7922, 0.8256, 0.7884, 0.8123, 0.9787, 0.7082, 0.9862, 0.7248, 0.7837, 0.7391, 0.7889, 0.7263, 1.003, 0.7562, 1.008, 0.7731, 0.7726, 0.776, 0.7733, 0.7633, 1.002, 0.8081, 0.9928, 0.8241, 0.7884, 0.8123, 0.7818, 0.8002, 0.7775, 0.751, 0.7733, 0.7633, 0.6389, 0.7664, 0.643, 0.7555, 0.7756, 0.7885, 0.7818, 0.8002, 0.6468, 0.7993, 0.641, 0.7889, 0.7922, 0.8256, 0.7923, 0.8395, 0.6565, 0.8322, 0.656, 0.8209, 0.7837, 0.7391, 0.7775, 0.751, 0.643, 0.7555, 0.6486, 0.7453, 0.7726, 0.776, 0.7756, 0.7885, 0.641, 0.7889, 0.6382, 0.7778, 0.7884, 0.8123, 0.7922, 0.8256, 0.656, 0.8209, 0.6526, 0.8098, 0.7889, 0.7263, 0.7837, 0.7391, 0.6486, 0.7453, 0.6531, 0.7347, 0.7733, 0.7633, 0.7726, 0.776, 0.6382, 0.7778, 0.6389, 0.7664, 0.7818, 0.8002, 0.7884, 0.8123, 0.6526, 0.8098, 0.6468, 0.7993, 0.7906, 0.7126, 0.7889, 0.7263, 0.6531, 0.7347, 0.6548, 0.7235, 1.169, 1.044, 1.16, 1.127, 1.143, 1.126, 1.154, 1.045, 1.125, 1.045, 1.118, 1.131, 1.107, 1.133, 1.112, 1.045, 1.086, 1.042, 1.085, 1.131, 1.075, 1.127, 1.072, 1.039, 1.043, 1.04, 1.05, 1.122, 1.033, 1.124, 1.028, 1.041, 1.139, 1.045, 1.13, 1.128, 1.118, 1.131, 1.125, 1.045, 1.099, 1.044, 1.096, 1.133, 1.085, 1.131, 1.086, 1.042, 1.058, 1.039, 1.063, 1.123, 1.05, 1.122, 1.043, 1.04, 1.154, 1.045, 1.143, 1.126, 1.13, 1.128, 1.139, 1.045, 1.112, 1.045, 1.107, 1.133, 1.096, 1.133, 1.099, 1.044, 1.072, 1.039, 1.075, 1.127, 1.063, 1.123, 1.058, 1.039, 1.118, 1.131, 1.096, 1.205, 1.093, 1.203, 1.107, 1.133, 1.085, 1.131, 1.087, 1.203, 1.082, 1.204, 1.075, 1.127, 1.05, 1.122, 1.071, 1.223, 1.088, 1.312, 1.033, 1.124, 1.13, 1.128, 1.1, 1.211, 1.096, 1.205, 1.118, 1.131, 1.096, 1.133, 1.09, 1.202, 1.087, 1.203, 1.085, 1.131, 1.063, 1.123, 1.077, 1.207, 1.071, 1.223, 1.05, 1.122, 1.143, 1.126, 1.104, 1.227, 1.1, 1.211, 1.13, 1.128, 1.107, 1.133, 1.093, 1.203, 1.09, 1.202, 1.096, 1.133, 1.075, 1.127, 1.082, 1.204, 1.077, 1.207, 1.063, 1.123, 1.16, 1.127, 1.088, 1.312, 1.104, 1.227, 1.143, 1.126, 1.139, 1.045, 1.125, 1.045, 1.131, 0.9032, 1.146, 0.9069, 1.099, 1.044, 1.086, 1.042, 1.087, 0.8962, 1.102, 0.8971, 1.058, 1.039, 1.043, 1.04, 1.043, 0.9042, 1.057, 0.9002, 1.154, 1.045, 1.139, 1.045, 1.146, 0.9069, 1.16, 0.9095, 1.112, 1.045, 1.099, 1.044, 1.102, 0.8971, 1.117, 0.8997, 1.072, 1.039, 1.058, 1.039, 1.057, 0.9002, 1.072, 0.8969, 1.169, 1.044, 1.154, 1.045, 1.16, 0.9095, 1.175, 0.9101, 1.125, 1.045, 1.112, 1.045, 1.117, 0.8997, 1.131, 0.9032, 1.086, 1.042, 1.072, 1.039, 1.072, 0.8969, 1.087, 0.8962, 1.043, 1.04, 1.028, 1.041, 1.028, 0.9065, 1.043, 0.9042, 1.09, 1.202, 1.093, 1.203, 1.096, 1.205, 1.1, 1.211, 1.104, 1.227, 1.088, 1.312, 1.071, 1.223, 1.077, 1.207, 1.082, 1.204, 1.087, 1.203, 0.3016, 0.0667, 0.3567, 0.07049, 0.3628, 0.3246, 0.3055, 0.326, 0.1341, 0.1178, 0.1892, 0.09482, 0.1916, 0.3048, 0.1348, 0.2949, 0.5208, 0.1272, 0.5778, 0.1359, 0.5837, 0.2904, 0.5298, 0.2952, 0.3567, 0.07049, 0.4113, 0.0857, 0.4193, 0.3153, 0.3628, 0.3246, 0.1892, 0.09482, 0.2457, 0.07521, 0.2485, 0.3178, 0.1916, 0.3048, 0.5778, 0.1359, 0.6332, 0.1312, 0.6375, 0.2902, 0.5837, 0.2904, 0.4113, 0.0857, 0.4654, 0.1078, 0.4749, 0.3039, 0.4193, 0.3153, 0.2457, 0.07521, 0.3016, 0.0667, 0.3055, 0.326, 0.2485, 0.3178, 0.07957, 0.1332, 0.1341, 0.1178, 0.1348, 0.2949, 0.07945, 0.2913, 0.4654, 0.1078, 0.5208, 0.1272, 0.5298, 0.2952, 0.4749, 0.3039, 0.3055, 0.326, 0.3628, 0.3246, 0.3612, 0.5563, 0.3079, 0.5519, 0.1348, 0.2949, 0.1916, 0.3048, 0.2018, 0.5297, 0.1469, 0.527, 0.5298, 0.2952, 0.5837, 0.2904, 0.5728, 0.5347, 0.5197, 0.5403, 0.3628, 0.3246, 0.4193, 0.3153, 0.4138, 0.5529, 0.3612, 0.5563, 0.1916, 0.3048, 0.2485, 0.3178, 0.2552, 0.5411, 0.2018, 0.5297, 0.5837, 0.2904, 0.6375, 0.2902, 0.6266, 0.5319, 0.5728, 0.5347, 0.4193, 0.3153, 0.4749, 0.3039, 0.4666, 0.5466, 0.4138, 0.5529, 0.2485, 0.3178, 0.3055, 0.326, 0.3079, 0.5519, 0.2552, 0.5411, 0.07945, 0.2913, 0.1348, 0.2949, 0.1469, 0.527, 0.09235, 0.5334, 0.4749, 0.3039, 0.5298, 0.2952, 0.5197, 0.5403, 0.4666, 0.5466, 0.6809, 1.093, 0.6732, 1.104, 0.66, 1.109, 0.6464, 1.105, 0.6382, 1.093, 0.6383, 1.079, 0.6466, 1.068, 0.6599, 1.064, 0.6731, 1.069, 0.6809, 1.08, 0.424, 1.851, 0.4435, 1.84, 0.4698, 2.135, 0.4533, 2.13, 0.7808, 1.102, 0.771, 1.095, 0.7668, 1.083, 0.7706, 1.071, 0.7808, 1.064, 0.793, 1.064, 0.8029, 1.072, 0.8066, 1.083, 0.8026, 1.095, 0.7927, 1.102, 1.596, 0.4632, 1.601, 0.4892, 1.376, 0.5087, 1.372, 0.484, 1.614, 0.544, 1.617, 0.5736, 1.379, 0.5808, 1.381, 0.5576, 1.591, 0.3466, 1.592, 0.3768, 1.36, 0.4165, 1.357, 0.3953, 1.594, 0.4361, 1.596, 0.4632, 1.372, 0.484, 1.368, 0.4603, 1.607, 0.5156, 1.614, 0.544, 1.381, 0.5576, 1.379, 0.5334, 1.616, 0.6045, 1.612, 0.636, 1.373, 0.6233, 1.376, 0.6023, 1.593, 0.4072, 1.594, 0.4361, 1.368, 0.4603, 1.364, 0.438, 1.601, 0.4892, 1.607, 0.5156, 1.379, 0.5334, 1.376, 0.5087, 1.617, 0.5736, 1.616, 0.6045, 1.376, 0.6023, 1.379, 0.5808, 1.372, 0.484, 1.376, 0.5087, 1.203, 0.5213, 1.198, 0.5043, 1.381, 0.5576, 1.379, 0.5808, 1.197, 0.5757, 1.202, 0.5575, 1.357, 0.3953, 1.36, 0.4165, 1.177, 0.4526, 1.174, 0.4339, 1.368, 0.4603, 1.372, 0.484, 1.198, 0.5043, 1.191, 0.4874, 1.379, 0.5334, 1.381, 0.5576, 1.202, 0.5575, 1.204, 0.539, 1.376, 0.6023, 1.373, 0.6233, 1.187, 0.6122, 1.19, 0.594, 1.364, 0.438, 1.368, 0.4603, 1.191, 0.4874, 1.184, 0.4705, 1.376, 0.5087, 1.379, 0.5334, 1.204, 0.539, 1.203, 0.5213, 1.379, 0.5808, 1.376, 0.6023, 1.19, 0.594, 1.197, 0.5757, 1.36, 0.4165, 1.364, 0.438, 1.184, 0.4705, 1.177, 0.4526, 1.202, 0.5575, 1.197, 0.5757, 0.999, 0.588, 1.007, 0.5712, 1.174, 0.4339, 1.177, 0.4526, 0.9775, 0.4719, 0.9735, 0.4537, 1.191, 0.4874, 1.198, 0.5043, 1.005, 0.5188, 0.9965, 0.5032, 1.204, 0.539, 1.202, 0.5575, 1.007, 0.5712, 1.011, 0.5533, 1.19, 0.594, 1.187, 0.6122, 0.9866, 0.6226, 0.9906, 0.6045, 1.184, 0.4705, 1.191, 0.4874, 0.9965, 0.5032, 0.9861, 0.4882, 1.203, 0.5213, 1.204, 0.539, 1.011, 0.5533, 1.011, 0.5356, 1.197, 0.5757, 1.19, 0.594, 0.9906, 0.6045, 0.999, 0.588, 1.177, 0.4526, 1.184, 0.4705, 0.9861, 0.4882, 0.9775, 0.4719, 1.198, 0.5043, 1.203, 0.5213, 1.011, 0.5356, 1.005, 0.5188, 0.9735, 0.4537, 0.9775, 0.4719, 0.787, 0.5022, 0.7879, 0.4882, 0.9965, 0.5032, 1.005, 0.5188, 0.7736, 0.5405, 0.7771, 0.5279, 1.011, 0.5533, 1.007, 0.5712, 0.7846, 0.5773, 0.7775, 0.5658, 0.9906, 0.6045, 0.9866, 0.6226, 0.7977, 0.6163, 0.7967, 0.6023, 0.9861, 0.4882, 0.9965, 0.5032, 0.7771, 0.5279, 0.7826, 0.5155, 1.011, 0.5356, 1.011, 0.5533, 0.7775, 0.5658, 0.7738, 0.5534, 0.999, 0.588, 0.9906, 0.6045, 0.7967, 0.6023, 0.792, 0.589, 0.9775, 0.4719, 0.9861, 0.4882, 0.7826, 0.5155, 0.787, 0.5022, 1.005, 0.5188, 1.011, 0.5356, 0.7738, 0.5534, 0.7736, 0.5405, 1.007, 0.5712, 0.999, 0.588, 0.792, 0.589, 0.7846, 0.5773, 0.7771, 0.5279, 0.7736, 0.5405, 0.6382, 0.5522, 0.6417, 0.5409, 0.7775, 0.5658, 0.7846, 0.5773, 0.6483, 0.5849, 0.6417, 0.5748, 0.7967, 0.6023, 0.7977, 0.6163, 0.6601, 0.6175, 0.6589, 0.6061, 0.7826, 0.5155, 0.7771, 0.5279, 0.6417, 0.5409, 0.6466, 0.5302, 0.7738, 0.5534, 0.7775, 0.5658, 0.6417, 0.5748, 0.6382, 0.5637, 0.792, 0.589, 0.7967, 0.6023, 0.6589, 0.6061, 0.6548, 0.5951, 0.787, 0.5022, 0.7826, 0.5155, 0.6466, 0.5302, 0.6505, 0.5193, 0.7736, 0.5405, 0.7738, 0.5534, 0.6382, 0.5637, 0.6382, 0.5522, 0.7846, 0.5773, 0.792, 0.589, 0.6548, 0.5951, 0.6483, 0.5849, 0.7879, 0.4882, 0.787, 0.5022, 0.6505, 0.5193, 0.6516, 0.5079, 0.8062, 0.9066, 0.8877, 0.9253, 0.8841, 0.94, 0.8057, 0.9225, 0.8056, 0.9524, 0.8871, 0.9636, 0.8887, 0.9738, 0.8052, 0.9663, 0.803, 0.9929, 0.8879, 0.9913, 0.8861, 0.9996, 0.8014, 1.007, 0.8043, 1.037, 0.8871, 1.018, 0.8881, 1.033, 0.8075, 1.053, 0.8056, 0.9379, 0.885, 0.9524, 0.8871, 0.9636, 0.8056, 0.9524, 0.8042, 0.9796, 0.8888, 0.9829, 0.8879, 0.9913, 0.803, 0.9929, 0.8018, 1.022, 0.8853, 1.008, 0.8871, 1.018, 0.8043, 1.037, 0.8057, 0.9225, 0.8841, 0.94, 0.885, 0.9524, 0.8056, 0.9379, 0.8052, 0.9663, 0.8887, 0.9738, 0.8888, 0.9829, 0.8042, 0.9796, 0.8014, 1.007, 0.8861, 0.9996, 0.8853, 1.008, 0.8018, 1.022, 0.8871, 0.9636, 0.9357, 0.9946, 0.9324, 0.9966, 0.8887, 0.9738, 0.8879, 0.9913, 0.9294, 1.002, 0.9286, 1.006, 0.8861, 0.9996, 0.8871, 1.018, 0.9365, 1.02, 1.027, 1.028, 0.8881, 1.033, 0.885, 0.9524, 0.9419, 0.9926, 0.9357, 0.9946, 0.8871, 0.9636, 0.8888, 0.9829, 0.9303, 0.9989, 0.9294, 1.002, 0.8879, 0.9913, 0.8853, 1.008, 0.9295, 1.011, 0.9365, 1.02, 0.8871, 1.018, 0.8841, 0.94, 0.9568, 0.9939, 0.9419, 0.9926, 0.885, 0.9524, 0.8887, 0.9738, 0.9324, 0.9966, 0.9303, 0.9989, 0.8888, 0.9829, 0.8861, 0.9996, 0.9286, 1.006, 0.9295, 1.011, 0.8853, 1.008, 0.8877, 0.9253, 1.027, 1.028, 0.9568, 0.9939, 0.8841, 0.94, 0.8056, 0.9379, 0.8056, 0.9524, 0.6457, 0.9461, 0.6502, 0.9296, 0.8042, 0.9796, 0.803, 0.9929, 0.6382, 0.9961, 0.6382, 0.9791, 0.8018, 1.022, 0.8043, 1.037, 0.6506, 1.047, 0.6449, 1.031, 0.8057, 0.9225, 0.8056, 0.9379, 0.6502, 0.9296, 0.6536, 0.9131, 0.8052, 0.9663, 0.8042, 0.9796, 0.6382, 0.9791, 0.6415, 0.9625, 0.8014, 1.007, 0.8018, 1.022, 0.6449, 1.031, 0.6401, 1.014, 0.8062, 0.9066, 0.8057, 0.9225, 0.6536, 0.9131, 0.6545, 0.8962, 0.8056, 0.9524, 0.8052, 0.9663, 0.6415, 0.9625, 0.6457, 0.9461, 0.803, 0.9929, 0.8014, 1.007, 0.6401, 1.014, 0.6382, 0.9961, 0.8043, 1.037, 0.8075, 1.053, 0.6544, 1.063, 0.6506, 1.047, 0.9303, 0.9989, 0.9324, 0.9966, 0.9357, 0.9946, 0.9419, 0.9926, 0.9568, 0.9939, 1.027, 1.028, 0.9365, 1.02, 0.9295, 1.011, 0.9286, 1.006, 0.9294, 1.002, 0.6975, 1.107, 0.6864, 1.099, 0.6817, 1.086, 0.686, 1.072, 0.6974, 1.064, 0.7113, 1.064, 0.7225, 1.073, 0.7266, 1.086, 0.7221, 1.099, 0.7109, 1.107, 0.8073, 1.078, 0.8142, 1.068, 0.8259, 1.064, 0.8379, 1.068, 0.8451, 1.078, 0.8451, 1.09, 0.8377, 1.1, 0.8259, 1.104, 0.8143, 1.1, 0.8073, 1.09, 0.5521, 1.154, 0.5539, 1.205, 0.5237, 1.209, 0.5141, 1.156, 0.4875, 1.212, 0.4736, 1.153, 0.5141, 1.156, 0.5237, 1.209, 0.4477, 1.208, 0.4334, 1.141, 0.4736, 1.153, 0.4875, 1.212, 0.4071, 1.201, 0.3947, 1.129, 0.4334, 1.141, 0.4477, 1.208, 0.358, 1.124, 0.3947, 1.129, 0.4071, 1.201, 0.3695, 1.195, 0.315, 0.8198, 0.3236, 1.123, 0.2908, 1.127, 0.2679, 0.812])
me_cylinder_039.materials.append(mat_bark)
me_cylinder_039.use_remesh_preserve_volume = False
me_cylinder_039.use_remesh_preserve_attributes = False
me_cylinder_039.use_mirror_vertex_groups = False
me_cylinder_039.update()

# ---- objects
ob_deadtree_2 = bpy.data.objects.new('DeadTree_2', me_cylinder_039)

# ---- transforms, parenting, visibility, modifiers, constraints
ob_deadtree_2.location = (0.0, 0.0, 0.0)
ob_deadtree_2.lineart.crease_threshold = 0.0
_vg = ob_deadtree_2.vertex_groups.new(name='Group')
_m = ob_deadtree_2.modifiers.new('Auto Smooth', 'NODES')
_m.node_group = ng_auto_smooth
_gi = [s.identifier for s in ng_auto_smooth.interface.items_tree if s.item_type == 'SOCKET' and s.in_out == 'INPUT']
_m[_gi[1]] = 1.014  # Angle

# ---- collection membership
col_collection_1.objects.link(ob_deadtree_2)

# ---- scene / render settings (as saved in the file)
scene.frame_start = 1; scene.frame_end = 250; scene.frame_set(0)
scene.render.engine = 'CYCLES'
scene.render.resolution_x = 1000
scene.render.resolution_y = 1000
scene.render.dither_intensity = 0.0
scene.cycles.samples = 200
scene.cycles.sampling_pattern = 'TABULATED_SOBOL'
scene.cycles.light_sampling_threshold = 0.0
scene.cycles.use_adaptive_sampling = False
scene.cycles.use_light_tree = False
scene.cycles.caustics_reflective = False
scene.cycles.caustics_refractive = False
scene.cycles.blur_glossy = 0.0
scene.cycles.max_bounces = 2
scene.cycles.pixel_filter_type = 'GAUSSIAN'
scene.cycles.sample_clamp_indirect = 0.0
scene.view_settings.view_transform = 'Standard'
bpy.context.view_layer.update()

# ---- added for rendering (the .blend has no active camera): camera
cam_auto = bpy.data.cameras.new('AutoCamera')
cam_auto.lens = 50.0
cam_auto.sensor_width = 36.0
cam_auto.clip_end = 1000.0
ob_auto_camera = bpy.data.objects.new('AutoCamera', cam_auto)
scene.collection.objects.link(ob_auto_camera)
ob_auto_camera.location = (6.44612, -8.0474, 8.00629)
ob_auto_camera.rotation_euler = (1.09748, -7.21219e-08, 0.694738)
scene.camera = ob_auto_camera
bpy.context.view_layer.update()
